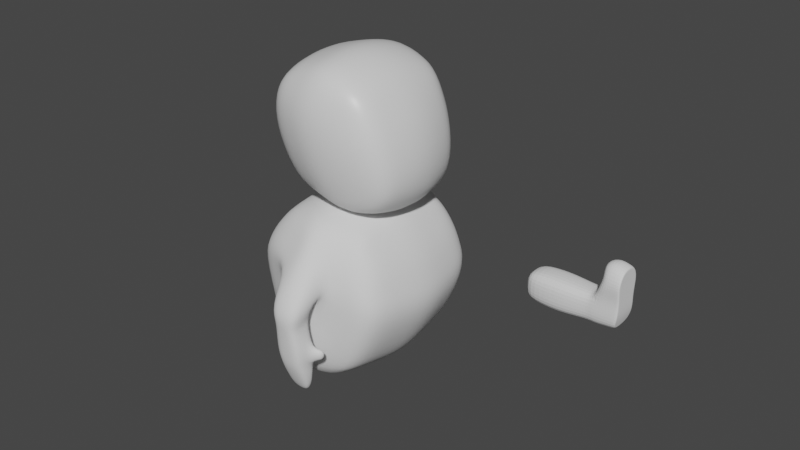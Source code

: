 # Source: Minister8.blend  (saved by Blender 2.82.7; exported with 4.5.12 LTS)
import bpy
from mathutils import Matrix  # noqa: F401  (used for matrix-valued properties, if any)

bpy.ops.wm.read_factory_settings(use_empty=True)
scene = bpy.context.scene
scene.name = 'Scene'

# ---- collections
col_minister = bpy.data.collections.new('Minister'); scene.collection.children.link(col_minister)
col_referencias = bpy.data.collections.new('Referencias'); scene.collection.children.link(col_referencias)

# ---- materials (node trees are filled in below, after node groups)
mat_material = bpy.data.materials.new('Material')
mat_material.alpha_threshold = 0.0
mat_material.use_transparent_shadow = False
mat_material.line_color = (0.0, 0.0, 0.0, 1.0)

# ---- material node trees
mat_material.use_nodes = True; mat_material.node_tree.nodes.clear()
_N = mat_material.node_tree.nodes; _L = mat_material.node_tree.links
n0 = _N.new('ShaderNodeOutputMaterial'); n0.name = 'Material Output'; n0.location = (300, 300)
n1 = _N.new('ShaderNodeBsdfPrincipled'); n1.name = 'Principled BSDF'; n1.location = (10, 300)
n1.distribution = 'GGX'
n1.subsurface_method = 'BURLEY'
n1.inputs[2].default_value = 0.4
n1.inputs[3].default_value = 1.45
n1.inputs[27].default_value = (0.0, 0.0, 0.0, 1.0)
n1.inputs[28].default_value = 1.0
_L.new(n1.outputs[0], n0.inputs[0])
n0.is_active_output = True

# ---- world
world_world = bpy.data.worlds.new('World'); scene.world = world_world
world_world.use_nodes = True; world_world.node_tree.nodes.clear()
_N = world_world.node_tree.nodes; _L = world_world.node_tree.links
n0 = _N.new('ShaderNodeOutputWorld'); n0.name = 'World Output'; n0.location = (300, 300)
n1 = _N.new('ShaderNodeBackground'); n1.name = 'Background'; n1.location = (10, 300)
n1.inputs[0].default_value = (0.05088, 0.05088, 0.05088, 1.0)
_L.new(n1.outputs[0], n0.inputs[0])
n0.is_active_output = True
world_world.color = (0.05088, 0.05088, 0.05088)
world_world.use_sun_shadow = False
world_world.sun_shadow_jitter_overblur = 0.0

# ---- meshes
me_cube = bpy.data.meshes.new('Cube')
me_cube.from_pydata([(0.2621, 0.3958, 0.336), (0.3882, 0.3342, -0.3764), (-0.3714, 0.3565, 0.3286), (-0.2706, 0.3371, -0.3582), (-0.2946, 0.0, -0.4452), (0.2621, 0.0, 0.4388), (-0.3714, 0.0, 0.4388), (0.4449, 0.0, -0.4706), (0.3863, 0.4205, 0.02977), (-0.4362, 0.4008, 0.0), (0.4893, 0.0, 0.02977), (-0.5377, 0.0, 0.0), (0.1326, 0.3968, -0.4506), (0.0, 0.4072, 0.4501), (0.1326, 0.0, -0.5731), (0.0, 0.0, 0.5389), (0.0, 0.5167, 0.0), (0.4223, 0.3872, -0.2102), (-0.3602, 0.3728, -0.2292), (0.5237, 0.0, -0.2102), (-0.4533, 0.0, -0.2292), (0.04059, 0.4764, -0.2292), (0.3201, 0.4126, 0.2076), (-0.4394, 0.3929, 0.2076), (0.4221, 0.0, 0.2076), (-0.5496, 0.0, 0.2076), (-0.03788, 0.5122, 0.2374), (-0.3714, 0.2383, 0.4063), (0.4149, 0.2383, -0.4271), (-0.2946, 0.2383, -0.4083), (0.2621, 0.2383, 0.4063), (0.4473, 0.2383, 0.02977), (-0.5003, 0.2383, 0.0), (0.0, 0.2383, 0.5064), (0.1326, 0.2383, -0.5156), (-0.4082, 0.2383, -0.2292), (0.4856, 0.2383, -0.2102), (0.3801, 0.2383, 0.2076), (-0.5029, 0.2383, 0.2076), (-0.099, 0.3632, -0.3999), (-0.081, 0.0, -0.5275), (-0.1857, 0.3743, 0.3975), (-0.1857, 0.0, 0.4889), (-0.2181, 0.4662, 0.0), (-0.1598, 0.4302, -0.2292), (-0.2386, 0.4592, 0.2225), (-0.081, 0.2383, -0.4656), (-0.1857, 0.2383, 0.4563)], [], [(38, 27, 2, 23), (26, 13, 0, 22), (37, 30, 5, 24), (34, 28, 7, 14), (47, 27, 6, 42), (36, 31, 10, 19), (21, 16, 8, 17), (35, 32, 9, 18), (44, 43, 16, 21), (30, 33, 15, 5), (46, 34, 14, 40), (45, 41, 13, 26), (39, 44, 21, 12), (29, 35, 18, 3), (12, 21, 17, 1), (28, 36, 19, 7), (43, 45, 26, 16), (31, 37, 24, 10), (16, 26, 22, 8), (32, 38, 23, 9), (11, 25, 38, 32), (8, 22, 37, 31), (1, 17, 36, 28), (4, 20, 35, 29), (39, 12, 34, 46), (0, 13, 33, 30), (20, 11, 32, 35), (17, 8, 31, 36), (41, 2, 27, 47), (12, 1, 28, 34), (22, 0, 30, 37), (25, 6, 27, 38), (13, 41, 47, 33), (3, 39, 46, 29), (9, 23, 45, 43), (3, 18, 44, 39), (23, 2, 41, 45), (29, 46, 40, 4), (18, 9, 43, 44), (33, 47, 42, 15)])
me_cube.polygons.foreach_set('use_smooth', [True] * 40)
_uv = me_cube.uv_layers.new(name='UVMap')
_uv.uv.foreach_set('vector', [0.5625, 0.1875, 0.625, 0.1875, 0.625, 0.25, 0.5625, 0.25, 0.5625, 0.375, 0.625, 0.375, 0.625, 0.5, 0.5625, 0.5, 0.5625, 0.5625, 0.625, 0.5625, 0.625, 0.625, 0.5625, 0.625, 0.25, 0.5625, 0.375, 0.5625, 0.375, 0.625, 0.25, 0.625, 0.8125, 0.5625, 0.875, 0.5625, 0.875, 0.625, 0.8125, 0.625, 0.4375, 0.5625, 0.5, 0.5625, 0.5, 0.625, 0.4375, 0.625, 0.4375, 0.375, 0.5, 0.375, 0.5, 0.5, 0.4375, 0.5, 0.4375, 0.1875, 0.5, 0.1875, 0.5, 0.25, 0.4375, 0.25, 0.4375, 0.3125, 0.5, 0.3125, 0.5, 0.375, 0.4375, 0.375, 0.625, 0.5625, 0.75, 0.5625, 0.75, 0.625, 0.625, 0.625, 0.1875, 0.5625, 0.25, 0.5625, 0.25, 0.625, 0.1875, 0.625, 0.5625, 0.3125, 0.625, 0.3125, 0.625, 0.375, 0.5625, 0.375, 0.375, 0.3125, 0.4375, 0.3125, 0.4375, 0.375, 0.375, 0.375, 0.375, 0.1875, 0.4375, 0.1875, 0.4375, 0.25, 0.375, 0.25, 0.375, 0.375, 0.4375, 0.375, 0.4375, 0.5, 0.375, 0.5, 0.375, 0.5625, 0.4375, 0.5625, 0.4375, 0.625, 0.375, 0.625, 0.5, 0.3125, 0.5625, 0.3125, 0.5625, 0.375, 0.5, 0.375, 0.5, 0.5625, 0.5625, 0.5625, 0.5625, 0.625, 0.5, 0.625, 0.5, 0.375, 0.5625, 0.375, 0.5625, 0.5, 0.5, 0.5, 0.5, 0.1875, 0.5625, 0.1875, 0.5625, 0.25, 0.5, 0.25, 0.5, 0.125, 0.5625, 0.125, 0.5625, 0.1875, 0.5, 0.1875, 0.5, 0.5, 0.5625, 0.5, 0.5625, 0.5625, 0.5, 0.5625, 0.375, 0.5, 0.4375, 0.5, 0.4375, 0.5625, 0.375, 0.5625, 0.375, 0.125, 0.4375, 0.125, 0.4375, 0.1875, 0.375, 0.1875, 0.1875, 0.5, 0.25, 0.5, 0.25, 0.5625, 0.1875, 0.5625, 0.625, 0.5, 0.75, 0.5, 0.75, 0.5625, 0.625, 0.5625, 0.4375, 0.125, 0.5, 0.125, 0.5, 0.1875, 0.4375, 0.1875, 0.4375, 0.5, 0.5, 0.5, 0.5, 0.5625, 0.4375, 0.5625, 0.8125, 0.5, 0.875, 0.5, 0.875, 0.5625, 0.8125, 0.5625, 0.25, 0.5, 0.375, 0.5, 0.375, 0.5625, 0.25, 0.5625, 0.5625, 0.5, 0.625, 0.5, 0.625, 0.5625, 0.5625, 0.5625, 0.5625, 0.125, 0.625, 0.125, 0.625, 0.1875, 0.5625, 0.1875, 0.75, 0.5, 0.8125, 0.5, 0.8125, 0.5625, 0.75, 0.5625, 0.125, 0.5, 0.1875, 0.5, 0.1875, 0.5625, 0.125, 0.5625, 0.5, 0.25, 0.5625, 0.25, 0.5625, 0.3125, 0.5, 0.3125, 0.375, 0.25, 0.4375, 0.25, 0.4375, 0.3125, 0.375, 0.3125, 0.5625, 0.25, 0.625, 0.25, 0.625, 0.3125, 0.5625, 0.3125, 0.125, 0.5625, 0.1875, 0.5625, 0.1875, 0.625, 0.125, 0.625, 0.4375, 0.25, 0.5, 0.25, 0.5, 0.3125, 0.4375, 0.3125, 0.75, 0.5625, 0.8125, 0.5625, 0.8125, 0.625, 0.75, 0.625])
me_cube.materials.append(mat_material)
me_cube.use_remesh_preserve_volume = False
me_cube.use_remesh_preserve_attributes = False
me_cube.use_mirror_vertex_groups = False
me_cube.update()
me_cube_001 = bpy.data.meshes.new('Cube.001')
me_cube_001.from_pydata([(-0.6176, 0.0, -0.08202), (0.5708, 0.0, -0.1934), (-0.4359, 0.4535, -0.4685), (-0.3351, 0.3569, 0.3883), (0.4817, 0.5092, -0.1215), (-0.5318, 0.5154, 0.01687), (0.3175, 0.4818, -0.5088), (0.2911, 0.3968, 0.3674), (-0.4748, 0.0, -0.5452), (-0.3351, 0.0, 0.4404), (0.3524, 0.0, -0.5824), (0.3085, 0.0, 0.4213), (-0.109, 0.5457, -0.5893), (0.1274, 0.4416, 0.4248), (0.1096, 0.5875, -0.008568), (0.1131, 0.0, 0.4913), (-0.4857, 0.0, 0.31), (0.4687, 0.0, 0.1949), (0.4106, 0.4465, 0.1978), (-0.4277, 0.4356, 0.299), (0.1235, 0.5719, 0.2544), (-0.2956, 0.5011, -0.5948), (-0.158, 0.4431, 0.4285), (-0.1255, 0.6048, 0.03706), (-0.1719, 0.0, 0.4932), (-0.08046, 0.5658, 0.2892), (-0.5795, 0.0, 0.114), (0.5285, 0.0, 0.0007543), (0.4443, 0.5015, 0.03816), (-0.5052, 0.4943, 0.1554), (0.1495, 0.571, 0.08163), (-0.1692, 0.6273, 0.1914), (-0.02591, 0.4613, 0.4468), (-0.01048, 0.6309, -0.01962), (-0.04678, 0.0, 0.5115), (0.02847, 0.6058, 0.3066), (-0.2023, 0.5778, -0.6054), (0.1596, 0.5209, -0.5722), (0.2093, 0.4192, 0.4019), (0.2848, 0.5483, -0.09731), (0.2108, 0.0, 0.4621), (0.2412, 0.5197, 0.2171), (0.2528, 0.5453, 0.0599), (-0.07735, 0.6565, -0.1115), (-0.07735, 0.8265, -0.1391), (0.09486, 0.6565, -0.1115), (0.09486, 0.8265, -0.1391), (0.008756, 0.641, -0.109), (0.008756, 0.842, -0.1416), (-0.09307, 0.7415, -0.1253), (0.1106, 0.7415, -0.1253), (-0.09899, 0.6434, -0.05677), (-0.09899, 0.8281, -0.0113), (0.1165, 0.6434, -0.05677), (0.1165, 0.8281, -0.0113), (0.008756, 0.8452, -0.001394), (0.008756, 0.6264, -0.06667), (0.1362, 0.7425, -0.03853), (-0.1187, 0.7425, -0.03853), (-0.07404, 0.661, -0.1673), (-0.07404, 0.821, -0.1933), (-0.08623, 0.6508, -0.5268), (-0.08623, 0.7538, -0.5435), (0.08805, 0.661, -0.1673), (0.08805, 0.821, -0.1933), (0.1002, 0.655, -0.5275), (0.1002, 0.7538, -0.5435), (0.007001, 0.6443, -0.5257), (0.007001, 0.762, -0.5448), (0.007001, 0.6524, -0.1659), (0.007001, 0.8286, -0.1945), (-0.08226, 0.7405, -0.1802), (-0.09568, 0.6833, -0.5321), (0.1097, 0.6833, -0.5321), (0.09626, 0.7405, -0.1802), (-0.09976, 0.659, -0.3475), (-0.09976, 0.7996, -0.3704), (0.1138, 0.659, -0.3475), (0.1138, 0.7996, -0.3704), (0.007001, 0.8078, -0.3717), (0.007001, 0.6529, -0.3465), (0.1246, 0.7119, -0.3561), (-0.1106, 0.7119, -0.3561), (-0.08623, 0.7854, -0.4583), (0.1002, 0.6447, -0.4355), (-0.09568, 0.6976, -0.4441), (-0.08623, 0.6447, -0.4355), (0.1002, 0.7854, -0.4583), (0.007001, 0.7935, -0.4597), (0.007001, 0.6386, -0.4345), (0.1097, 0.6976, -0.4441), (0.1968, 0.6547, -0.4371), (0.1968, 0.669, -0.3492), (0.175, 0.6195, -0.3411), (0.175, 0.6052, -0.4291), (-0.068, 0.6709, -0.6925), (-0.0611, 0.6561, -0.6724), (0.007001, 0.6469, -0.6734), (0.007001, 0.7035, -0.6826), (0.0751, 0.6953, -0.6813), (0.082, 0.6712, -0.6911), (0.0751, 0.6576, -0.6708), (-0.0611, 0.6933, -0.6766), (0.007001, 0.6699, -0.7031), (-0.003226, 0.4198, -0.7474), (-0.1131, 0.431, -0.7634), (-0.2863, 0.3868, -0.715), (-0.4043, 0.3641, -0.5664), (0.1366, 0.0, -0.7669), (0.113, 0.3936, -0.6933), (-0.4307, 0.0, -0.6432), (-0.3294, 0.0, -0.7578), (-0.008822, 0.0, -0.8124), (-0.1391, 0.0, -0.8317), (-0.1897, 0.4471, -0.7571), (-0.2309, 0.0, -0.8176), (-0.5747, 0.2577, -0.03257), (-0.3351, 0.1784, 0.4143), (0.335, 0.2247, -0.5456), (0.5263, 0.2546, -0.1574), (-0.4553, 0.2267, -0.5068), (0.2998, 0.1984, 0.3943), (0.1203, 0.2208, 0.4581), (0.4397, 0.2232, 0.1963), (-0.4567, 0.2178, 0.3045), (-0.1649, 0.2216, 0.4608), (-0.5424, 0.2471, 0.1347), (0.4864, 0.2507, 0.01946), (-0.03635, 0.2307, 0.4791), (0.21, 0.2096, 0.432), (0.1248, 0.1806, -0.7301), (-0.4175, 0.182, -0.6048), (-0.1261, 0.1921, -0.7976), (-0.3079, 0.1934, -0.7364), (-0.2103, 0.2002, -0.7873), (-0.006024, 0.1865, -0.7799), (0.2445, 0.0, -0.6747), (0.0782, 0.4704, -0.6598), (-0.4201, 0.4088, -0.5175), (0.2152, 0.4377, -0.6011), (-0.4528, 0.0, -0.5942), (-0.291, 0.4439, -0.6549), (-0.196, 0.5124, -0.6813), (-0.111, 0.4884, -0.6763), (-0.4364, 0.2044, -0.5558), (0.2299, 0.2027, -0.6379), (0.3641, 1.595, -0.5934), (0.3641, 1.595, -0.8174), (0.3641, 1.371, -0.5934), (0.3641, 1.371, -0.8174), (0.9513, 1.595, -0.5772), (0.9724, 1.595, -0.8174), (0.9513, 1.371, -0.5772), (0.9724, 1.371, -0.8174), (0.3641, 1.608, -0.7054), (0.3641, 1.358, -0.7054), (0.9497, 1.358, -0.7054), (0.9497, 1.608, -0.7054), (0.5685, 1.354, -0.5764), (0.5685, 1.354, -0.8343), (0.5685, 1.612, -0.5764), (0.5685, 1.612, -0.8343), (0.5685, 1.627, -0.7054), (0.5685, 1.339, -0.7054), (0.7226, 1.357, -0.8311), (0.7226, 1.609, -0.5797), (0.7226, 1.343, -0.7054), (0.7226, 1.357, -0.5797), (0.7226, 1.609, -0.8311), (0.7226, 1.623, -0.7054), (0.3641, 1.483, -0.5806), (0.3641, 1.483, -0.8302), (0.9513, 1.483, -0.5643), (0.9724, 1.483, -0.8302), (0.9805, 1.483, -0.3143), (0.3641, 1.483, -0.7054), (0.5685, 1.483, -0.8491), (0.5685, 1.483, -0.5617), (0.7226, 1.483, -0.8455), (0.7226, 1.483, -0.5653), (1.169, 1.369, -0.7054), (1.169, 1.382, -0.5934), (1.169, 1.483, -0.5806), (1.144, 1.483, -0.7998), (1.144, 1.585, -0.7881), (1.169, 1.597, -0.7054), (1.169, 1.584, -0.5934), (1.144, 1.381, -0.7881), (1.169, 1.483, -0.7054), (1.004, 1.416, -0.3289), (1.169, 1.41, -0.339), (1.004, 1.55, -0.3289), (1.169, 1.483, -0.3257), (1.169, 1.556, -0.339), (1.169, 1.372, -0.5039), (1.169, 1.362, -0.4195), (1.027, 1.366, -0.4171), (0.9805, 1.361, -0.5052), (0.9805, 1.483, -0.4918), (0.9805, 1.483, -0.4031), (1.027, 1.6, -0.4171), (0.9805, 1.605, -0.5052), (1.169, 1.594, -0.5039), (1.169, 1.604, -0.4195), (1.169, 1.483, -0.4031), (1.169, 1.483, -0.4918), (1.169, 1.358, -0.7054), (1.169, 1.371, -0.5934), (1.144, 1.483, -0.811), (1.144, 1.595, -0.7982), (1.169, 1.608, -0.7054), (1.169, 1.595, -0.5934), (1.144, 1.371, -0.7982), (1.169, 1.351, -0.4171), (1.169, 1.403, -0.3289), (1.169, 1.483, -0.3143), (1.169, 1.563, -0.3289), (1.169, 1.615, -0.4171), (1.169, 1.361, -0.5052), (1.169, 1.605, -0.5052), (1.06, 1.371, -0.5853), (1.059, 1.358, -0.7054), (1.058, 1.483, -0.8206), (1.058, 1.595, -0.8078), (1.059, 1.608, -0.7054), (1.06, 1.595, -0.5853), (1.058, 1.371, -0.8078), (1.075, 1.403, -0.2963), (1.075, 1.483, -0.2817), (1.075, 1.563, -0.2963), (1.075, 1.605, -0.5052), (1.075, 1.615, -0.4171), (1.075, 1.361, -0.5052), (1.075, 1.351, -0.4171), (0.9141, 1.377, -0.8114), (0.9036, 1.589, -0.5914), (0.9028, 1.364, -0.7051), (0.9036, 1.377, -0.5914), (0.9141, 1.589, -0.8114), (0.9028, 1.602, -0.7051), (0.9141, 1.483, -0.8236), (0.9036, 1.483, -0.5793)], [], [(124, 117, 3, 19), (41, 38, 7, 18), (129, 122, 15, 40), (138, 141, 106, 107), (120, 116, 5, 2), (37, 39, 4, 6), (125, 117, 9, 24), (145, 136, 108, 130), (123, 121, 11, 17), (118, 119, 1, 10), (36, 33, 14, 12), (35, 32, 13, 20), (127, 123, 17, 27), (42, 41, 18, 28), (126, 124, 19, 29), (29, 19, 25, 31), (19, 3, 22, 25), (2, 5, 23, 21), (128, 125, 24, 34), (143, 137, 104, 105), (5, 29, 31, 23), (116, 126, 29, 5), (39, 42, 28, 4), (119, 127, 27, 1), (122, 128, 34, 15), (25, 22, 32, 35), (21, 23, 33, 36), (137, 139, 109, 104), (14, 30, 42, 39), (30, 20, 41, 42), (141, 142, 114, 106), (12, 14, 39, 37), (121, 129, 40, 11), (20, 13, 38, 41), (58, 52, 44, 49), (57, 54, 20, 30), (56, 53, 14, 33), (55, 52, 25, 35), (54, 55, 35, 20), (51, 56, 33, 23), (53, 57, 30, 14), (51, 58, 49, 43), (23, 31, 58, 51), (45, 50, 57, 53), (43, 47, 56, 51), (46, 48, 55, 54), (48, 44, 52, 55), (47, 45, 53, 56), (50, 46, 54, 57), (31, 25, 52, 58), (85, 83, 62, 72), (61, 72, 95, 96), (81, 78, 64, 74), (69, 63, 45, 47), (80, 77, 63, 69), (79, 76, 60, 70), (78, 79, 70, 64), (75, 80, 69, 59), (60, 71, 49, 44), (68, 66, 99, 98), (66, 73, 100, 99), (74, 64, 46, 50), (59, 69, 47, 43), (77, 81, 74, 63), (62, 68, 98, 102), (86, 85, 72, 61), (59, 71, 82, 75), (90, 81, 92, 91), (86, 89, 80, 75), (87, 88, 79, 78), (88, 83, 76, 79), (89, 84, 77, 80), (90, 87, 78, 81), (71, 60, 76, 82), (73, 66, 87, 90), (67, 65, 84, 89), (68, 62, 83, 88), (66, 68, 88, 87), (61, 67, 89, 86), (65, 73, 90, 84), (75, 82, 85, 86), (82, 76, 83, 85), (94, 91, 92, 93), (77, 84, 94, 93), (81, 77, 93, 92), (84, 90, 91, 94), (103, 98, 99, 100), (95, 102, 98, 103), (96, 95, 103, 97), (97, 103, 100, 101), (65, 67, 97, 101), (72, 62, 102, 95), (73, 65, 101, 100), (67, 61, 96, 97), (64, 70, 48, 46), (70, 60, 44, 48), (71, 59, 43, 49), (63, 74, 50, 45), (134, 132, 113, 115), (135, 130, 108, 112), (131, 133, 111, 110), (133, 134, 115, 111), (132, 135, 112, 113), (142, 143, 105, 114), (144, 138, 107, 131), (140, 144, 131, 110), (105, 104, 135, 132), (106, 114, 134, 133), (107, 106, 133, 131), (104, 109, 130, 135), (114, 105, 132, 134), (7, 38, 129, 121), (13, 32, 128, 122), (4, 28, 127, 119), (0, 26, 126, 116), (32, 22, 125, 128), (26, 16, 124, 126), (28, 18, 123, 127), (6, 4, 119, 118), (18, 7, 121, 123), (139, 145, 130, 109), (22, 3, 117, 125), (8, 0, 116, 120), (38, 13, 122, 129), (16, 9, 117, 124), (6, 118, 145, 139), (8, 120, 144, 140), (120, 2, 138, 144), (36, 12, 143, 142), (21, 36, 142, 141), (37, 6, 139, 137), (12, 37, 137, 143), (118, 10, 136, 145), (2, 21, 141, 138), (175, 171, 149, 155), (236, 234, 153, 156), (200, 199, 174, 191), (162, 161, 147, 154), (241, 172, 150, 235), (176, 171, 147, 161), (160, 162, 154, 146), (223, 224, 210, 209), (237, 236, 156, 152), (170, 175, 155, 148), (148, 155, 163, 158), (165, 169, 162, 160), (178, 176, 161, 168), (170, 177, 160, 146), (169, 168, 161, 162), (155, 149, 159, 163), (239, 238, 168, 169), (240, 178, 168, 238), (235, 239, 169, 165), (158, 163, 166, 167), (177, 179, 165, 160), (163, 159, 164, 166), (158, 167, 179, 177), (234, 164, 178, 240), (148, 158, 177, 170), (164, 159, 176, 178), (146, 154, 175, 170), (220, 221, 206, 207), (159, 149, 171, 176), (237, 152, 172, 241), (222, 223, 209, 208), (154, 147, 171, 175), (188, 183, 184, 185), (182, 188, 185, 186), (181, 180, 188, 182), (180, 187, 183, 188), (224, 225, 211, 210), (233, 213, 214, 227), (226, 222, 208, 212), (221, 226, 212, 206), (229, 228, 215, 216), (228, 227, 214, 215), (199, 196, 189, 174), (204, 203, 193, 192), (231, 200, 191, 229), (195, 204, 192, 190), (181, 182, 205, 194), (194, 205, 204, 195), (225, 150, 201, 230), (230, 201, 200, 231), (182, 186, 202, 205), (205, 202, 203, 204), (172, 152, 197, 198), (198, 197, 196, 199), (220, 207, 218, 232), (232, 218, 213, 233), (150, 172, 198, 201), (201, 198, 199, 200), (180, 181, 207, 206), (184, 183, 208, 209), (186, 185, 210, 211), (187, 180, 206, 212), (185, 184, 209, 210), (183, 187, 212, 208), (195, 190, 214, 213), (190, 192, 215, 214), (192, 193, 216, 215), (193, 203, 217, 216), (181, 194, 218, 207), (194, 195, 213, 218), (202, 186, 211, 219), (203, 202, 219, 217), (197, 232, 233, 196), (152, 220, 232, 197), (219, 230, 231, 217), (211, 225, 230, 219), (217, 231, 229, 216), (174, 189, 227, 228), (191, 174, 228, 229), (156, 153, 226, 221), (153, 173, 222, 226), (196, 233, 227, 189), (157, 150, 225, 224), (173, 151, 223, 222), (152, 156, 221, 220), (151, 157, 224, 223), (167, 237, 241, 179), (153, 234, 240, 173), (150, 157, 239, 235), (173, 240, 238, 151), (157, 151, 238, 239), (167, 166, 236, 237), (179, 241, 235, 165), (166, 164, 234, 236)])
me_cube_001.polygons.foreach_set('use_smooth', [1, 1, 1, 1, 1, 1, 1, 1, 1, 1, 1, 1, 1, 1, 1, 1, 1, 1, 1, 1, 1, 1, 1, 1, 1, 1, 1, 1, 1, 1, 1, 1, 1, 1, 1, 1, 1, 1, 1, 1, 1, 1, 1, 1, 1, 1, 1, 1, 1, 1, 1, 1, 1, 1, 1, 1, 1, 1, 1, 1, 1, 1, 1, 1, 1, 1, 1, 1, 1, 1, 1, 1, 1, 1, 1, 1, 1, 1, 1, 1, 1, 1, 1, 1, 1, 1, 1, 1, 1, 1, 1, 1, 1, 1, 1, 1, 1, 1, 1, 1, 1, 1, 1, 1, 1, 1, 1, 1, 1, 1, 1, 1, 1, 1, 1, 1, 1, 1, 1, 1, 1, 1, 1, 1, 1, 1, 1, 1, 1, 1, 1, 1, 1, 1, 0, 0, 0, 0, 0, 0, 0, 0, 0, 0, 0, 0, 0, 0, 0, 0, 0, 0, 0, 0, 0, 0, 0, 0, 0, 0, 0, 0, 0, 0, 0, 0, 0, 0, 0, 0, 0, 0, 0, 0, 0, 0, 0, 0, 0, 0, 0, 0, 0, 0, 0, 0, 0, 0, 0, 0, 0, 0, 0, 0, 0, 0, 0, 0, 0, 0, 0, 0, 0, 0, 0, 0, 0, 0, 0, 0, 0, 0, 0, 0, 0, 0, 0, 0, 0, 0, 0, 0, 0, 0, 0, 0, 0, 0])
_uv = me_cube_001.uv_layers.new(name='UVMap')
_uv.uv.foreach_set('vector', [0.5625, 0.1875, 0.625, 0.1875, 0.625, 0.25, 0.5625, 0.25, 0.5625, 0.4375, 0.625, 0.4375, 0.625, 0.5, 0.5625, 0.5, 0.6875, 0.5625, 0.75, 0.5625, 0.75, 0.625, 0.6875, 0.625, 0.375, 0.25, 0.375, 0.3125, 0.375, 0.3125, 0.375, 0.25, 0.375, 0.1875, 0.5, 0.1875, 0.5, 0.25, 0.375, 0.25, 0.375, 0.4375, 0.5, 0.4375, 0.5, 0.5, 0.375, 0.5, 0.8125, 0.5625, 0.875, 0.5625, 0.875, 0.625, 0.8125, 0.625, 0.375, 0.5625, 0.375, 0.625, 0.375, 0.625, 0.375, 0.5625, 0.5625, 0.5625, 0.625, 0.5625, 0.625, 0.625, 0.5625, 0.625, 0.375, 0.5625, 0.5, 0.5625, 0.5, 0.625, 0.375, 0.625, 0.375, 0.3438, 0.5, 0.3438, 0.5, 0.375, 0.375, 0.375, 0.5625, 0.3437, 0.625, 0.3438, 0.625, 0.375, 0.5625, 0.375, 0.5312, 0.5625, 0.5625, 0.5625, 0.5625, 0.625, 0.5312, 0.625, 0.5312, 0.4375, 0.5625, 0.4375, 0.5625, 0.5, 0.5312, 0.5, 0.5312, 0.1875, 0.5625, 0.1875, 0.5625, 0.25, 0.5312, 0.25, 0.5312, 0.25, 0.5625, 0.25, 0.5625, 0.3125, 0.5312, 0.3125, 0.5625, 0.25, 0.625, 0.25, 0.625, 0.3125, 0.5625, 0.3125, 0.375, 0.25, 0.5, 0.25, 0.5, 0.3125, 0.375, 0.3125, 0.7812, 0.5625, 0.8125, 0.5625, 0.8125, 0.625, 0.7812, 0.625, 0.375, 0.375, 0.375, 0.4375, 0.375, 0.4375, 0.375, 0.375, 0.5, 0.25, 0.5312, 0.25, 0.5312, 0.3125, 0.5, 0.3125, 0.5, 0.1875, 0.5312, 0.1875, 0.5312, 0.25, 0.5, 0.25, 0.5, 0.4375, 0.5312, 0.4375, 0.5312, 0.5, 0.5, 0.5, 0.5, 0.5625, 0.5312, 0.5625, 0.5312, 0.625, 0.5, 0.625, 0.75, 0.5625, 0.7812, 0.5625, 0.7812, 0.625, 0.75, 0.625, 0.5625, 0.3125, 0.625, 0.3125, 0.625, 0.3438, 0.5625, 0.3437, 0.375, 0.3125, 0.5, 0.3125, 0.5, 0.3438, 0.375, 0.3438, 0.375, 0.4375, 0.375, 0.5, 0.375, 0.5, 0.375, 0.4375, 0.5, 0.375, 0.5312, 0.375, 0.5312, 0.4375, 0.5, 0.4375, 0.5312, 0.375, 0.5625, 0.375, 0.5625, 0.4375, 0.5312, 0.4375, 0.375, 0.3125, 0.375, 0.3438, 0.375, 0.3438, 0.375, 0.3125, 0.375, 0.375, 0.5, 0.375, 0.5, 0.4375, 0.375, 0.4375, 0.625, 0.5625, 0.6875, 0.5625, 0.6875, 0.625, 0.625, 0.625, 0.5625, 0.375, 0.625, 0.375, 0.625, 0.4375, 0.5625, 0.4375, 0.5, 0.125, 0.625, 0.125, 0.625, 0.25, 0.5, 0.25, 0.5, 0.625, 0.625, 0.625, 0.625, 0.75, 0.5, 0.75, 0.25, 0.625, 0.375, 0.625, 0.375, 0.75, 0.25, 0.75, 0.75, 0.625, 0.875, 0.625, 0.875, 0.75, 0.75, 0.75, 0.625, 0.625, 0.75, 0.625, 0.75, 0.75, 0.625, 0.75, 0.125, 0.625, 0.25, 0.625, 0.25, 0.75, 0.125, 0.75, 0.375, 0.625, 0.5, 0.625, 0.5, 0.75, 0.375, 0.75, 0.375, 0.125, 0.5, 0.125, 0.5, 0.25, 0.375, 0.25, 0.375, 0.0, 0.5, 0.0, 0.5, 0.125, 0.375, 0.125, 0.375, 0.5, 0.5, 0.5, 0.5, 0.625, 0.375, 0.625, 0.125, 0.5, 0.25, 0.5, 0.25, 0.625, 0.125, 0.625, 0.625, 0.5, 0.75, 0.5, 0.75, 0.625, 0.625, 0.625, 0.75, 0.5, 0.875, 0.5, 0.875, 0.625, 0.75, 0.625, 0.25, 0.5, 0.375, 0.5, 0.375, 0.625, 0.25, 0.625, 0.5, 0.5, 0.625, 0.5, 0.625, 0.625, 0.5, 0.625, 0.5, 0.0, 0.625, 0.0, 0.625, 0.125, 0.5, 0.125, 0.5, 0.1875, 0.625, 0.1875, 0.625, 0.25, 0.5, 0.25, 0.375, 0.25, 0.5, 0.25, 0.5, 0.25, 0.375, 0.25, 0.5, 0.625, 0.625, 0.625, 0.625, 0.75, 0.5, 0.75, 0.25, 0.75, 0.375, 0.75, 0.375, 0.75, 0.25, 0.75, 0.25, 0.625, 0.375, 0.625, 0.375, 0.75, 0.25, 0.75, 0.75, 0.625, 0.875, 0.625, 0.875, 0.75, 0.75, 0.75, 0.625, 0.625, 0.75, 0.625, 0.75, 0.75, 0.625, 0.75, 0.125, 0.625, 0.25, 0.625, 0.25, 0.75, 0.125, 0.75, 0.625, 0.0, 0.5, 0.0, 0.5, 0.0, 0.625, 0.0, 0.75, 0.5, 0.625, 0.5, 0.625, 0.5, 0.75, 0.5, 0.625, 0.5, 0.5, 0.5, 0.5, 0.5, 0.625, 0.5, 0.5, 0.75, 0.625, 0.75, 0.625, 0.75, 0.5, 0.75, 0.125, 0.75, 0.25, 0.75, 0.25, 0.75, 0.125, 0.75, 0.375, 0.625, 0.5, 0.625, 0.5, 0.75, 0.375, 0.75, 0.875, 0.5, 0.75, 0.5, 0.75, 0.5, 0.875, 0.5, 0.375, 0.1875, 0.5, 0.1875, 0.5, 0.25, 0.375, 0.25, 0.375, 0.0, 0.5, 0.0, 0.5, 0.125, 0.375, 0.125, 0.5, 0.5625, 0.5, 0.625, 0.5, 0.625, 0.5, 0.5625, 0.125, 0.5625, 0.25, 0.5625, 0.25, 0.625, 0.125, 0.625, 0.625, 0.5625, 0.75, 0.5625, 0.75, 0.625, 0.625, 0.625, 0.75, 0.5625, 0.875, 0.5625, 0.875, 0.625, 0.75, 0.625, 0.25, 0.5625, 0.375, 0.5625, 0.375, 0.625, 0.25, 0.625, 0.5, 0.5625, 0.625, 0.5625, 0.625, 0.625, 0.5, 0.625, 0.5, 0.0, 0.625, 0.0, 0.625, 0.125, 0.5, 0.125, 0.5, 0.5, 0.625, 0.5, 0.625, 0.5625, 0.5, 0.5625, 0.25, 0.5, 0.375, 0.5, 0.375, 0.5625, 0.25, 0.5625, 0.75, 0.5, 0.875, 0.5, 0.875, 0.5625, 0.75, 0.5625, 0.625, 0.5, 0.75, 0.5, 0.75, 0.5625, 0.625, 0.5625, 0.125, 0.5, 0.25, 0.5, 0.25, 0.5625, 0.125, 0.5625, 0.375, 0.5, 0.5, 0.5, 0.5, 0.5625, 0.375, 0.5625, 0.375, 0.125, 0.5, 0.125, 0.5, 0.1875, 0.375, 0.1875, 0.5, 0.125, 0.625, 0.125, 0.625, 0.1875, 0.5, 0.1875, 0.375, 0.5625, 0.5, 0.5625, 0.5, 0.625, 0.375, 0.625, 0.375, 0.625, 0.375, 0.5625, 0.375, 0.5625, 0.375, 0.625, 0.5, 0.625, 0.375, 0.625, 0.375, 0.625, 0.5, 0.625, 0.375, 0.5625, 0.5, 0.5625, 0.5, 0.5625, 0.375, 0.5625, 0.5, 0.375, 0.625, 0.375, 0.625, 0.5, 0.5, 0.5, 0.5, 0.25, 0.625, 0.25, 0.625, 0.375, 0.5, 0.375, 0.375, 0.25, 0.5, 0.25, 0.5, 0.375, 0.375, 0.375, 0.375, 0.375, 0.5, 0.375, 0.5, 0.5, 0.375, 0.5, 0.375, 0.5, 0.25, 0.5, 0.25, 0.5, 0.375, 0.5, 0.5, 0.25, 0.625, 0.25, 0.625, 0.25, 0.5, 0.25, 0.5, 0.5, 0.375, 0.5, 0.375, 0.5, 0.5, 0.5, 0.25, 0.5, 0.125, 0.5, 0.125, 0.5, 0.25, 0.5, 0.625, 0.75, 0.75, 0.75, 0.75, 0.75, 0.625, 0.75, 0.75, 0.75, 0.875, 0.75, 0.875, 0.75, 0.75, 0.75, 0.5, 0.0, 0.375, 0.0, 0.375, 0.0, 0.5, 0.0, 0.375, 0.75, 0.5, 0.75, 0.5, 0.75, 0.375, 0.75, 0.2188, 0.5625, 0.25, 0.5625, 0.25, 0.625, 0.2188, 0.625, 0.3125, 0.5625, 0.375, 0.5625, 0.375, 0.625, 0.3125, 0.625, 0.125, 0.5625, 0.1875, 0.5625, 0.1875, 0.625, 0.125, 0.625, 0.1875, 0.5625, 0.2188, 0.5625, 0.2188, 0.625, 0.1875, 0.625, 0.25, 0.5625, 0.3125, 0.5625, 0.3125, 0.625, 0.25, 0.625, 0.375, 0.3438, 0.375, 0.375, 0.375, 0.375, 0.375, 0.3438, 0.375, 0.1875, 0.375, 0.25, 0.375, 0.25, 0.375, 0.1875, 0.375, 0.125, 0.375, 0.1875, 0.375, 0.1875, 0.375, 0.125, 0.25, 0.5, 0.3125, 0.5, 0.3125, 0.5625, 0.25, 0.5625, 0.1875, 0.5, 0.2188, 0.5, 0.2188, 0.5625, 0.1875, 0.5625, 0.125, 0.5, 0.1875, 0.5, 0.1875, 0.5625, 0.125, 0.5625, 0.3125, 0.5, 0.375, 0.5, 0.375, 0.5625, 0.3125, 0.5625, 0.2188, 0.5, 0.25, 0.5, 0.25, 0.5625, 0.2188, 0.5625, 0.625, 0.5, 0.6875, 0.5, 0.6875, 0.5625, 0.625, 0.5625, 0.75, 0.5, 0.7812, 0.5, 0.7812, 0.5625, 0.75, 0.5625, 0.5, 0.5, 0.5312, 0.5, 0.5312, 0.5625, 0.5, 0.5625, 0.5, 0.125, 0.5312, 0.125, 0.5312, 0.1875, 0.5, 0.1875, 0.7812, 0.5, 0.8125, 0.5, 0.8125, 0.5625, 0.7812, 0.5625, 0.5312, 0.125, 0.5625, 0.125, 0.5625, 0.1875, 0.5312, 0.1875, 0.5312, 0.5, 0.5625, 0.5, 0.5625, 0.5625, 0.5312, 0.5625, 0.375, 0.5, 0.5, 0.5, 0.5, 0.5625, 0.375, 0.5625, 0.5625, 0.5, 0.625, 0.5, 0.625, 0.5625, 0.5625, 0.5625, 0.375, 0.5, 0.375, 0.5625, 0.375, 0.5625, 0.375, 0.5, 0.8125, 0.5, 0.875, 0.5, 0.875, 0.5625, 0.8125, 0.5625, 0.375, 0.125, 0.5, 0.125, 0.5, 0.1875, 0.375, 0.1875, 0.6875, 0.5, 0.75, 0.5, 0.75, 0.5625, 0.6875, 0.5625, 0.5625, 0.125, 0.625, 0.125, 0.625, 0.1875, 0.5625, 0.1875, 0.375, 0.5, 0.375, 0.5625, 0.375, 0.5625, 0.375, 0.5, 0.375, 0.125, 0.375, 0.1875, 0.375, 0.1875, 0.375, 0.125, 0.375, 0.1875, 0.375, 0.25, 0.375, 0.25, 0.375, 0.1875, 0.375, 0.3438, 0.375, 0.375, 0.375, 0.375, 0.375, 0.3438, 0.375, 0.3125, 0.375, 0.3438, 0.375, 0.3438, 0.375, 0.3125, 0.375, 0.4375, 0.375, 0.5, 0.375, 0.5, 0.375, 0.4375, 0.375, 0.375, 0.375, 0.4375, 0.375, 0.4375, 0.375, 0.375, 0.375, 0.5625, 0.375, 0.625, 0.375, 0.625, 0.375, 0.5625, 0.375, 0.25, 0.375, 0.3125, 0.375, 0.3125, 0.375, 0.25, 0.5, 0.125, 0.625, 0.125, 0.625, 0.25, 0.5, 0.25, 0.5, 0.4687, 0.625, 0.4688, 0.625, 0.5, 0.5, 0.5, 0.375, 0.75, 0.375, 0.625, 0.375, 0.625, 0.375, 0.75, 0.5, 0.875, 0.625, 0.875, 0.625, 1.0, 0.5, 1.0, 0.3438, 0.625, 0.375, 0.625, 0.375, 0.75, 0.3438, 0.75, 0.75, 0.625, 0.875, 0.625, 0.875, 0.75, 0.75, 0.75, 0.375, 0.875, 0.5, 0.875, 0.5, 1.0, 0.375, 1.0, 0.625, 0.75, 0.5, 0.75, 0.5, 0.75, 0.625, 0.75, 0.375, 0.4688, 0.5, 0.4687, 0.5, 0.5, 0.375, 0.5, 0.375, 0.125, 0.5, 0.125, 0.5, 0.25, 0.375, 0.25, 0.375, 0.25, 0.5, 0.25, 0.5, 0.375, 0.375, 0.375, 0.375, 0.8125, 0.5, 0.8125, 0.5, 0.875, 0.375, 0.875, 0.6875, 0.625, 0.75, 0.625, 0.75, 0.75, 0.6875, 0.75, 0.125, 0.625, 0.25, 0.625, 0.25, 0.75, 0.125, 0.75, 0.5, 0.8125, 0.625, 0.8125, 0.625, 0.875, 0.5, 0.875, 0.5, 0.25, 0.625, 0.25, 0.625, 0.375, 0.5, 0.375, 0.5, 0.7813, 0.625, 0.7812, 0.625, 0.8125, 0.5, 0.8125, 0.6562, 0.625, 0.6875, 0.625, 0.6875, 0.75, 0.6562, 0.75, 0.375, 0.7812, 0.5, 0.7813, 0.5, 0.8125, 0.375, 0.8125, 0.375, 0.375, 0.5, 0.375, 0.5, 0.4375, 0.375, 0.4375, 0.25, 0.625, 0.3125, 0.625, 0.3125, 0.75, 0.25, 0.75, 0.5, 0.375, 0.625, 0.375, 0.625, 0.4375, 0.5, 0.4375, 0.25, 0.5, 0.3125, 0.5, 0.3125, 0.625, 0.25, 0.625, 0.6562, 0.5, 0.6875, 0.5, 0.6875, 0.625, 0.6562, 0.625, 0.125, 0.5, 0.25, 0.5, 0.25, 0.625, 0.125, 0.625, 0.6875, 0.5, 0.75, 0.5, 0.75, 0.625, 0.6875, 0.625, 0.375, 0.0, 0.5, 0.0, 0.5, 0.125, 0.375, 0.125, 0.375, 0.5, 0.5, 0.5, 0.5, 0.5, 0.375, 0.5, 0.75, 0.5, 0.875, 0.5, 0.875, 0.625, 0.75, 0.625, 0.3438, 0.5, 0.375, 0.5, 0.375, 0.625, 0.3438, 0.625, 0.625, 0.625, 0.625, 0.75, 0.625, 0.75, 0.625, 0.625, 0.5, 0.0, 0.625, 0.0, 0.625, 0.125, 0.5, 0.125, 0.5, 0.625, 0.6138, 0.625, 0.6127, 0.7377, 0.5, 0.7388, 0.375, 0.625, 0.5, 0.625, 0.5, 0.7388, 0.375, 0.7376, 0.375, 0.5124, 0.5, 0.5112, 0.5, 0.625, 0.375, 0.625, 0.5, 0.5112, 0.6127, 0.5123, 0.6138, 0.625, 0.5, 0.625, 0.5, 0.75, 0.375, 0.75, 0.375, 0.75, 0.5, 0.75, 0.375, 0.5, 0.375, 0.5, 0.375, 0.5, 0.375, 0.5, 0.625, 0.5, 0.625, 0.625, 0.625, 0.625, 0.625, 0.5, 0.5, 0.5, 0.625, 0.5, 0.625, 0.5, 0.5, 0.5, 0.375, 0.75, 0.375, 0.625, 0.375, 0.625, 0.375, 0.75, 0.375, 0.625, 0.375, 0.5, 0.375, 0.5, 0.375, 0.625, 0.375, 0.625, 0.375, 0.5, 0.375, 0.5, 0.375, 0.625, 0.375, 0.625, 0.375, 0.7394, 0.375, 0.7324, 0.375, 0.625, 0.375, 0.75, 0.375, 0.75, 0.375, 0.75, 0.375, 0.75, 0.375, 0.5106, 0.375, 0.625, 0.375, 0.625, 0.375, 0.5176, 0.375, 0.5124, 0.375, 0.625, 0.375, 0.625, 0.375, 0.5114, 0.375, 0.5114, 0.375, 0.625, 0.375, 0.625, 0.375, 0.5106, 0.375, 0.75, 0.375, 0.75, 0.375, 0.75, 0.375, 0.75, 0.375, 0.75, 0.375, 0.75, 0.375, 0.75, 0.375, 0.75, 0.375, 0.625, 0.375, 0.7376, 0.375, 0.7386, 0.375, 0.625, 0.375, 0.625, 0.375, 0.7386, 0.375, 0.7394, 0.375, 0.625, 0.375, 0.625, 0.375, 0.5, 0.375, 0.5, 0.375, 0.625, 0.375, 0.625, 0.375, 0.5, 0.375, 0.5, 0.375, 0.625, 0.375, 0.5, 0.375, 0.5, 0.375, 0.5, 0.375, 0.5, 0.375, 0.5, 0.375, 0.5, 0.375, 0.5, 0.375, 0.5, 0.375, 0.75, 0.375, 0.625, 0.375, 0.625, 0.375, 0.75, 0.375, 0.75, 0.375, 0.625, 0.375, 0.625, 0.375, 0.75, 0.5, 0.5112, 0.375, 0.5124, 0.375, 0.5, 0.5, 0.5, 0.6127, 0.7377, 0.6138, 0.625, 0.625, 0.625, 0.625, 0.75, 0.375, 0.7376, 0.5, 0.7388, 0.5, 0.75, 0.375, 0.75, 0.6127, 0.5123, 0.5, 0.5112, 0.5, 0.5, 0.625, 0.5, 0.5, 0.7388, 0.6127, 0.7377, 0.625, 0.75, 0.5, 0.75, 0.6138, 0.625, 0.6127, 0.5123, 0.625, 0.5, 0.625, 0.625, 0.375, 0.5106, 0.375, 0.5176, 0.375, 0.5, 0.375, 0.5, 0.375, 0.5176, 0.375, 0.625, 0.375, 0.625, 0.375, 0.5, 0.375, 0.625, 0.375, 0.7324, 0.375, 0.75, 0.375, 0.625, 0.375, 0.7324, 0.375, 0.7394, 0.375, 0.75, 0.375, 0.75, 0.375, 0.5124, 0.375, 0.5114, 0.375, 0.5, 0.375, 0.5, 0.375, 0.5114, 0.375, 0.5106, 0.375, 0.5, 0.375, 0.5, 0.375, 0.7386, 0.375, 0.7376, 0.375, 0.75, 0.375, 0.75, 0.375, 0.7394, 0.375, 0.7386, 0.375, 0.75, 0.375, 0.75, 0.375, 0.5, 0.375, 0.5, 0.375, 0.5, 0.375, 0.5, 0.375, 0.5, 0.375, 0.5, 0.375, 0.5, 0.375, 0.5, 0.375, 0.75, 0.375, 0.75, 0.375, 0.75, 0.375, 0.75, 0.375, 0.75, 0.375, 0.75, 0.375, 0.75, 0.375, 0.75, 0.375, 0.75, 0.375, 0.75, 0.375, 0.75, 0.375, 0.75, 0.375, 0.625, 0.375, 0.5, 0.375, 0.5, 0.375, 0.625, 0.375, 0.75, 0.375, 0.625, 0.375, 0.625, 0.375, 0.75, 0.5, 0.5, 0.625, 0.5, 0.625, 0.5, 0.5, 0.5, 0.625, 0.5, 0.625, 0.625, 0.625, 0.625, 0.625, 0.5, 0.375, 0.5, 0.375, 0.5, 0.375, 0.5, 0.375, 0.5, 0.5, 0.75, 0.375, 0.75, 0.375, 0.75, 0.5, 0.75, 0.625, 0.625, 0.625, 0.75, 0.625, 0.75, 0.625, 0.625, 0.375, 0.5, 0.5, 0.5, 0.5, 0.5, 0.375, 0.5, 0.625, 0.75, 0.5, 0.75, 0.5, 0.75, 0.625, 0.75, 0.3125, 0.5, 0.3438, 0.5, 0.3438, 0.625, 0.3125, 0.625, 0.625, 0.5, 0.6562, 0.5, 0.6562, 0.625, 0.625, 0.625, 0.375, 0.75, 0.5, 0.75, 0.5, 0.7813, 0.375, 0.7812, 0.625, 0.625, 0.6562, 0.625, 0.6562, 0.75, 0.625, 0.75, 0.5, 0.75, 0.625, 0.75, 0.625, 0.7812, 0.5, 0.7813, 0.375, 0.4375, 0.5, 0.4375, 0.5, 0.4687, 0.375, 0.4688, 0.3125, 0.625, 0.3438, 0.625, 0.3438, 0.75, 0.3125, 0.75, 0.5, 0.4375, 0.625, 0.4375, 0.625, 0.4688, 0.5, 0.4687])
me_cube_001.use_remesh_fix_poles = True
me_cube_001.use_remesh_preserve_attributes = False
me_cube_001.use_mirror_vertex_groups = False
me_cube_001.update()

# ---- objects
ob_head = bpy.data.objects.new('Head', me_cube)
ob_body = bpy.data.objects.new('Body', me_cube_001)
ob_ref = bpy.data.objects.new('Ref', None)
ob_ref1 = bpy.data.objects.new('Ref1', None)

# ---- transforms, parenting, visibility, modifiers, constraints
ob_head.location = (0.0, 0.0, 1.793)
ob_head.lock_rotations_4d = False
ob_head.empty_display_type = 'ARROWS'
ob_head.lineart.crease_threshold = 0.0
_m = ob_head.modifiers.new('Mirror', 'MIRROR')
_m.use_axis = (False, True, False)
_m.use_clip = True
_m = ob_head.modifiers.new('Subdivision', 'SUBSURF')
_m.uv_smooth = 'PRESERVE_CORNERS'
_m.show_only_control_edges = False
ob_body.location = (0.0, 0.0, 0.844)
ob_body.lineart.crease_threshold = 0.0
_m = ob_body.modifiers.new('Mirror', 'MIRROR')
_m.use_axis = (False, True, False)
_m = ob_body.modifiers.new('Subdivision', 'SUBSURF')
_m.uv_smooth = 'PRESERVE_CORNERS'
_m.show_only_control_edges = False
ob_ref.location = (0.0, -1.004, 1.299)
ob_ref.rotation_euler = (1.571, 0.0, 1.571)
ob_ref.empty_display_type = 'IMAGE'
ob_ref.empty_display_size = 5.0
ob_ref.lineart.crease_threshold = 0.0
ob_ref1.location = (-0.9412, -1.004, 1.299)
ob_ref1.rotation_euler = (-1.571, 3.142, 0.0)
ob_ref1.empty_display_type = 'IMAGE'
ob_ref1.empty_display_size = 5.0
ob_ref1.lineart.crease_threshold = 0.0

# ---- collection membership
col_minister.objects.link(ob_head)
col_minister.objects.link(ob_body)
col_referencias.objects.link(ob_ref)
col_referencias.objects.link(ob_ref1)

# ---- scene / render settings (as saved in the file)
scene.frame_start = 1; scene.frame_end = 250; scene.frame_set(1)
scene.render.engine = 'BLENDER_EEVEE_NEXT'
scene.cycles.use_denoising = False
scene.cycles.samples = 128
scene.cycles.sampling_pattern = 'TABULATED_SOBOL'
scene.cycles.use_adaptive_sampling = False
scene.cycles.use_light_tree = False
scene.view_settings.view_transform = 'Filmic'
bpy.context.view_layer.update()

# ---- added for rendering (the .blend has no active camera and no usable light): camera, sun
cam_auto = bpy.data.cameras.new('AutoCamera')
cam_auto.lens = 50.0
cam_auto.sensor_width = 36.0
cam_auto.clip_end = 1000.0
ob_auto_camera = bpy.data.objects.new('AutoCamera', cam_auto)
scene.collection.objects.link(ob_auto_camera)
ob_auto_camera.location = (4.33336, -4.86937, 4.40942)
ob_auto_camera.rotation_euler = (1.09748, -7.21219e-08, 0.694738)
scene.camera = ob_auto_camera
light_auto_sun = bpy.data.lights.new('AutoSun', 'SUN')
light_auto_sun.energy = 3.0
light_auto_sun.angle = 0.0523599
ob_auto_sun = bpy.data.objects.new('AutoSun', light_auto_sun)
scene.collection.objects.link(ob_auto_sun)
ob_auto_sun.rotation_euler = (0.872665, 0.174533, 0.523599)
bpy.context.view_layer.update()
